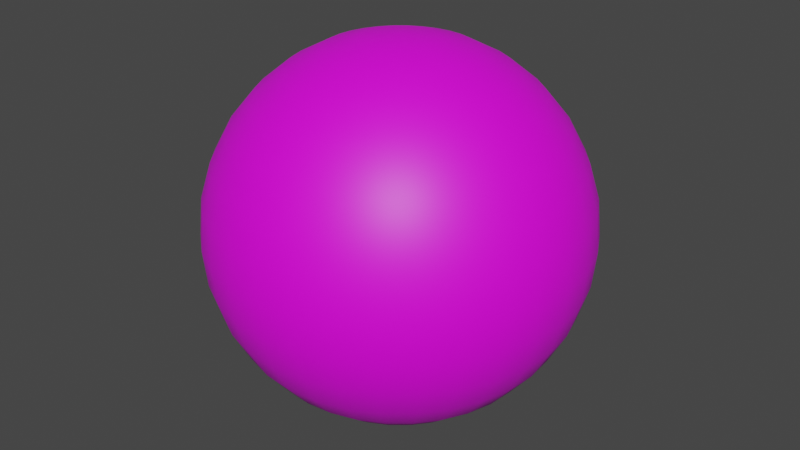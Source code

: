 # Source: untitled.blend  (saved by Blender 3.3.6; exported with 4.5.12 LTS)
import bpy
from mathutils import Matrix  # noqa: F401  (used for matrix-valued properties, if any)

bpy.ops.wm.read_factory_settings(use_empty=True)
scene = bpy.context.scene
scene.name = 'Scene'

# ---- collections
col_collection = bpy.data.collections.new('Collection'); scene.collection.children.link(col_collection)

# ---- images (referenced by path relative to the original .blend; pixels are not part of the script)
import os
ASSET_DIR = os.environ.get("B2B_ASSET_DIR", "")  # directory of the original .blend (textures are referenced by path, not embedded)
HERE = os.path.dirname(os.path.abspath(__file__))  # packed textures are extracted next to this script under _unpacked/

def load_image(name, relpath, width, height, colorspace="sRGB"):
    """Load a texture the original file referenced (path relative to the .blend, or extracted next to this script)."""
    p = next((c for c in (os.path.join(HERE, relpath), os.path.join(ASSET_DIR, relpath)) if relpath and os.path.exists(c)), "")
    if p:
        img = bpy.data.images.load(p, check_existing=True)
        img.name = name
    else:  # same state as the original file: an image datablock whose file is absent (Cycles renders it pink)
        img = bpy.data.images.new(name, width, height)
        img.source = "FILE"
        img.filepath = "//" + (relpath or name)
    img.colorspace_settings.name = colorspace
    return img
img_abstract_background_black_and_white_chessboard_pattern_optical = load_image('abstract-background-black-and-white-chessboard-pattern-optical-', 'abstract-background-black-and-white-chessboard-pattern-optical-illusion-texture-for-your-design-free-vector.jpg', 1024, 1024, 'sRGB')

# ---- materials (node trees are filled in below, after node groups)
mat_material_001 = bpy.data.materials.new('Material.001')
mat_material_001.use_transparent_shadow = False

# ---- material node trees
mat_material_001.use_nodes = True; mat_material_001.node_tree.nodes.clear()
_N = mat_material_001.node_tree.nodes; _L = mat_material_001.node_tree.links
n0 = _N.new('ShaderNodeBsdfPrincipled'); n0.name = 'Principled BSDF'; n0.location = (10, 300)
n0.distribution = 'GGX'
n0.subsurface_method = 'RANDOM_WALK_SKIN'
n0.inputs[3].default_value = 1.45
n0.inputs[27].default_value = (0.0, 0.0, 0.0, 1.0)
n0.inputs[28].default_value = 1.0
n1 = _N.new('ShaderNodeOutputMaterial'); n1.name = 'Material Output'; n1.location = (300, 300)
n2 = _N.new('ShaderNodeTexImage'); n2.name = 'Image Texture'; n2.location = (-280, 280)
n2.image = img_abstract_background_black_and_white_chessboard_pattern_optical
_L.new(n0.outputs[0], n1.inputs[0])
_L.new(n2.outputs[0], n0.inputs[0])
n1.is_active_output = True

# ---- world
world_world = bpy.data.worlds.new('World'); scene.world = world_world
world_world.use_nodes = True; world_world.node_tree.nodes.clear()
_N = world_world.node_tree.nodes; _L = world_world.node_tree.links
n0 = _N.new('ShaderNodeOutputWorld'); n0.name = 'World Output'; n0.location = (300, 300)
n1 = _N.new('ShaderNodeBackground'); n1.name = 'Background'; n1.location = (10, 300)
n1.inputs[0].default_value = (0.05088, 0.05088, 0.05088, 1.0)
_L.new(n1.outputs[0], n0.inputs[0])
n0.is_active_output = True
world_world.color = (0.05088, 0.05088, 0.05088)
world_world.use_sun_shadow = False
world_world.sun_shadow_jitter_overblur = 0.0

# ---- meshes
me_sphere = bpy.data.meshes.new('Sphere')
me_sphere.from_pydata([(0.0, 0.5556, 0.8315), (0.0, 0.8315, 0.5556), (0.0, 0.9808, 0.1951), (0.0, 1.0, 0.0), (0.0, 0.9808, -0.1951), (0.0, 0.8315, -0.5556), (0.03806, 0.1913, 0.9808), (0.07466, 0.3753, 0.9239), (0.1084, 0.5449, 0.8315), (0.1379, 0.6935, 0.7071), (0.1622, 0.8155, 0.5556), (0.1802, 0.9061, 0.3827), (0.1913, 0.9619, 0.1951), (0.1951, 0.9808, 0.0), (0.1913, 0.9619, -0.1951), (0.1802, 0.9061, -0.3827), (0.1622, 0.8155, -0.5556), (0.1379, 0.6935, -0.7071), (0.1084, 0.5449, -0.8315), (0.07466, 0.3753, -0.9239), (0.03806, 0.1913, -0.9808), (0.07466, 0.1802, 0.9808), (0.1464, 0.3536, 0.9239), (0.2126, 0.5133, 0.8315), (0.2706, 0.6533, 0.7071), (0.3182, 0.7682, 0.5556), (0.3536, 0.8536, 0.3827), (0.3753, 0.9061, 0.1951), (0.3827, 0.9239, 0.0), (0.3753, 0.9061, -0.1951), (0.3536, 0.8536, -0.3827), (0.3182, 0.7682, -0.5556), (0.2706, 0.6533, -0.7071), (0.2126, 0.5133, -0.8315), (0.1464, 0.3536, -0.9239), (0.07466, 0.1802, -0.9808), (0.1084, 0.1622, 0.9808), (0.2126, 0.3182, 0.9239), (0.3087, 0.4619, 0.8315), (0.3928, 0.5879, 0.7071), (0.4619, 0.6913, 0.5556), (0.5133, 0.7682, 0.3827), (0.5449, 0.8155, 0.1951), (0.5556, 0.8315, 0.0), (0.5449, 0.8155, -0.1951), (0.5133, 0.7682, -0.3827), (0.4619, 0.6913, -0.5556), (0.3928, 0.5879, -0.7071), (0.3087, 0.4619, -0.8315), (0.2126, 0.3182, -0.9239), (0.1084, 0.1622, -0.9808), (0.1379, 0.1379, 0.9808), (0.2706, 0.2706, 0.9239), (0.3928, 0.3928, 0.8315), (0.5, 0.5, 0.7071), (0.5879, 0.5879, 0.5556), (0.6533, 0.6533, 0.3827), (0.6935, 0.6935, 0.1951), (0.7071, 0.7071, 0.0), (0.6935, 0.6935, -0.1951), (0.6533, 0.6533, -0.3827), (0.5879, 0.5879, -0.5556), (0.5, 0.5, -0.7071), (0.3928, 0.3928, -0.8315), (0.2706, 0.2706, -0.9239), (0.1379, 0.1379, -0.9808), (0.1622, 0.1084, 0.9808), (0.3182, 0.2126, 0.9239), (0.4619, 0.3087, 0.8315), (0.5879, 0.3928, 0.7071), (0.6913, 0.4619, 0.5556), (0.7682, 0.5133, 0.3827), (0.8155, 0.5449, 0.1951), (0.8315, 0.5556, 0.0), (0.8155, 0.5449, -0.1951), (0.7682, 0.5133, -0.3827), (0.6913, 0.4619, -0.5556), (0.5879, 0.3928, -0.7071), (0.4619, 0.3087, -0.8315), (0.3182, 0.2126, -0.9239), (0.1622, 0.1084, -0.9808), (0.0, 0.0, 1.0), (0.1802, 0.07466, 0.9808), (0.3536, 0.1464, 0.9239), (0.5133, 0.2126, 0.8315), (0.6533, 0.2706, 0.7071), (0.7682, 0.3182, 0.5556), (0.8536, 0.3536, 0.3827), (0.9061, 0.3753, 0.1951), (0.9239, 0.3827, 0.0), (0.9061, 0.3753, -0.1951), (0.8536, 0.3536, -0.3827), (0.7682, 0.3182, -0.5556), (0.6533, 0.2706, -0.7071), (0.5133, 0.2126, -0.8315), (0.3536, 0.1464, -0.9239), (0.1802, 0.07466, -0.9808), (0.1913, 0.03806, 0.9808), (0.3753, 0.07466, 0.9239), (0.5449, 0.1084, 0.8315), (0.6935, 0.1379, 0.7071), (0.8155, 0.1622, 0.5556), (0.9061, 0.1802, 0.3827), (0.9619, 0.1913, 0.1951), (0.9808, 0.1951, 0.0), (0.9619, 0.1913, -0.1951), (0.9061, 0.1802, -0.3827), (0.8155, 0.1622, -0.5556), (0.6935, 0.1379, -0.7071), (0.5449, 0.1084, -0.8315), (0.3753, 0.07466, -0.9239), (0.1913, 0.03806, -0.9808), (0.1951, -1.118e-08, 0.9808), (0.3827, -2.235e-08, 0.9239), (0.5556, -5.215e-08, 0.8315), (0.7071, 1.49e-08, 0.7071), (0.8315, -8.941e-08, 0.5556), (0.9239, 4.47e-08, 0.3827), (0.9808, -8.941e-08, 0.1951), (1.0, -1.639e-07, 0.0), (0.9808, -8.941e-08, -0.1951), (0.9239, 4.47e-08, -0.3827), (0.8315, -8.941e-08, -0.5556), (0.7071, 1.49e-08, -0.7071), (0.5556, -5.215e-08, -0.8315), (0.3827, -2.235e-08, -0.9239), (0.1951, -1.118e-08, -0.9808), (0.1913, -0.03806, 0.9808), (0.3753, -0.07466, 0.9239), (0.5449, -0.1084, 0.8315), (0.6935, -0.1379, 0.7071), (0.8155, -0.1622, 0.5556), (0.9061, -0.1802, 0.3827), (0.9619, -0.1913, 0.1951), (0.9808, -0.1951, 0.0), (0.9619, -0.1913, -0.1951), (0.9061, -0.1802, -0.3827), (0.8155, -0.1622, -0.5556), (0.6935, -0.1379, -0.7071), (0.5449, -0.1084, -0.8315), (0.3753, -0.07466, -0.9239), (0.1913, -0.03806, -0.9808), (0.1802, -0.07466, 0.9808), (0.3536, -0.1464, 0.9239), (0.5133, -0.2126, 0.8315), (0.6533, -0.2706, 0.7071), (0.7682, -0.3182, 0.5556), (0.8536, -0.3536, 0.3827), (0.9061, -0.3753, 0.1951), (0.9239, -0.3827, 0.0), (0.9061, -0.3753, -0.1951), (0.8536, -0.3536, -0.3827), (0.7682, -0.3182, -0.5556), (0.6533, -0.2706, -0.7071), (0.5133, -0.2126, -0.8315), (0.3536, -0.1464, -0.9239), (0.1802, -0.07466, -0.9808), (0.1622, -0.1084, 0.9808), (0.3182, -0.2126, 0.9239), (0.4619, -0.3087, 0.8315), (0.5879, -0.3928, 0.7071), (0.6913, -0.4619, 0.5556), (0.7682, -0.5133, 0.3827), (0.8155, -0.5449, 0.1951), (0.8315, -0.5556, 0.0), (0.8155, -0.5449, -0.1951), (0.7682, -0.5133, -0.3827), (0.6913, -0.4619, -0.5556), (0.5879, -0.3928, -0.7071), (0.4619, -0.3087, -0.8315), (0.3182, -0.2126, -0.9239), (0.1622, -0.1084, -0.9808), (0.1379, -0.1379, 0.9808), (0.2706, -0.2706, 0.9239), (0.3928, -0.3928, 0.8315), (0.5, -0.5, 0.7071), (0.5879, -0.5879, 0.5556), (0.6533, -0.6533, 0.3827), (0.6935, -0.6935, 0.1951), (0.7071, -0.7071, 0.0), (0.6935, -0.6935, -0.1951), (0.6533, -0.6533, -0.3827), (0.5879, -0.5879, -0.5556), (0.5, -0.5, -0.7071), (0.3928, -0.3928, -0.8315), (0.2706, -0.2706, -0.9239), (0.1379, -0.1379, -0.9808), (0.1084, -0.1622, 0.9808), (0.2126, -0.3182, 0.9239), (0.3087, -0.4619, 0.8315), (0.3928, -0.5879, 0.7071), (0.4619, -0.6913, 0.5556), (0.5133, -0.7682, 0.3827), (0.5449, -0.8155, 0.1951), (0.5556, -0.8315, 0.0), (0.5449, -0.8155, -0.1951), (0.5133, -0.7682, -0.3827), (0.4619, -0.6913, -0.5556), (0.3928, -0.5879, -0.7071), (0.3087, -0.4619, -0.8315), (0.2126, -0.3182, -0.9239), (0.1084, -0.1622, -0.9808), (0.07466, -0.1802, 0.9808), (0.1464, -0.3536, 0.9239), (0.2126, -0.5133, 0.8315), (0.2706, -0.6533, 0.7071), (0.3182, -0.7682, 0.5556), (0.3536, -0.8536, 0.3827), (0.3753, -0.9061, 0.1951), (0.3827, -0.9239, 0.0), (0.3753, -0.9061, -0.1951), (0.3536, -0.8536, -0.3827), (0.3182, -0.7682, -0.5556), (0.2706, -0.6533, -0.7071), (0.2126, -0.5133, -0.8315), (0.1464, -0.3536, -0.9239), (0.07466, -0.1802, -0.9808), (0.03806, -0.1913, 0.9808), (0.07466, -0.3753, 0.9239), (0.1084, -0.5449, 0.8315), (0.1379, -0.6935, 0.7071), (0.1622, -0.8155, 0.5556), (0.1802, -0.9061, 0.3827), (0.1913, -0.9619, 0.1951), (0.1951, -0.9808, 0.0), (0.1913, -0.9619, -0.1951), (0.1802, -0.9061, -0.3827), (0.1622, -0.8155, -0.5556), (0.1379, -0.6935, -0.7071), (0.1084, -0.5449, -0.8315), (0.07466, -0.3753, -0.9239), (0.03806, -0.1913, -0.9808), (-7.451e-09, -0.1951, 0.9808), (-5.215e-08, -0.3827, 0.9239), (-9.686e-08, -0.5556, 0.8315), (-1.49e-08, -0.7071, 0.7071), (-1.043e-07, -0.8315, 0.5556), (2.98e-08, -0.9239, 0.3827), (-1.341e-07, -0.9808, 0.1951), (-3.278e-07, -1.0, 0.0), (-1.341e-07, -0.9808, -0.1951), (2.98e-08, -0.9239, -0.3827), (-1.043e-07, -0.8315, -0.5556), (-1.49e-08, -0.7071, -0.7071), (-9.686e-08, -0.5556, -0.8315), (-5.215e-08, -0.3827, -0.9239), (-7.451e-09, -0.1951, -0.9808), (-0.03806, -0.1913, 0.9808), (-0.07466, -0.3753, 0.9239), (-0.1084, -0.5449, 0.8315), (-0.1379, -0.6935, 0.7071), (-0.1622, -0.8155, 0.5556), (-0.1802, -0.9061, 0.3827), (-0.1913, -0.9619, 0.1951), (-0.1951, -0.9808, 0.0), (-0.1913, -0.9619, -0.1951), (-0.1802, -0.9061, -0.3827), (-0.1622, -0.8155, -0.5556), (-0.1379, -0.6935, -0.7071), (-0.1084, -0.5449, -0.8315), (-0.07466, -0.3753, -0.9239), (-0.03806, -0.1913, -0.9808), (-0.07466, -0.1802, 0.9808), (-0.1464, -0.3536, 0.9239), (-0.2126, -0.5133, 0.8315), (-0.2706, -0.6533, 0.7071), (-0.3182, -0.7682, 0.5556), (-0.3536, -0.8536, 0.3827), (-0.3753, -0.9061, 0.1951), (-0.3827, -0.9239, 0.0), (-0.3753, -0.9061, -0.1951), (-0.3536, -0.8536, -0.3827), (-0.3182, -0.7682, -0.5556), (-0.2706, -0.6533, -0.7071), (-0.2126, -0.5133, -0.8315), (-0.1464, -0.3536, -0.9239), (-0.07466, -0.1802, -0.9808), (-0.1084, -0.1622, 0.9808), (-0.2126, -0.3182, 0.9239), (-0.3087, -0.4619, 0.8315), (-0.3928, -0.5879, 0.7071), (-0.4619, -0.6913, 0.5556), (-0.5133, -0.7682, 0.3827), (-0.5449, -0.8155, 0.1951), (-0.5556, -0.8315, 0.0), (-0.5449, -0.8155, -0.1951), (-0.5133, -0.7682, -0.3827), (-0.4619, -0.6913, -0.5556), (-0.3928, -0.5879, -0.7071), (-0.3087, -0.4619, -0.8315), (-0.2126, -0.3182, -0.9239), (-0.1084, -0.1622, -0.9808), (-0.1379, -0.1379, 0.9808), (-0.2706, -0.2706, 0.9239), (-0.3928, -0.3928, 0.8315), (-0.5, -0.5, 0.7071), (-0.5879, -0.5879, 0.5556), (-0.6533, -0.6533, 0.3827), (-0.6935, -0.6935, 0.1951), (-0.7071, -0.7071, 0.0), (-0.6935, -0.6935, -0.1951), (-0.6533, -0.6533, -0.3827), (-0.5879, -0.5879, -0.5556), (-0.5, -0.5, -0.7071), (-0.3928, -0.3928, -0.8315), (-0.2706, -0.2706, -0.9239), (-0.1379, -0.1379, -0.9808), (0.0, 0.0, -1.0), (-0.1622, -0.1084, 0.9808), (-0.3182, -0.2126, 0.9239), (-0.4619, -0.3087, 0.8315), (-0.5879, -0.3928, 0.7071), (-0.6913, -0.4619, 0.5556), (-0.7682, -0.5133, 0.3827), (-0.8155, -0.5449, 0.1951), (-0.8315, -0.5556, 0.0), (-0.8155, -0.5449, -0.1951), (-0.7682, -0.5133, -0.3827), (-0.6913, -0.4619, -0.5556), (-0.5879, -0.3928, -0.7071), (-0.4619, -0.3087, -0.8315), (-0.3182, -0.2126, -0.9239), (-0.1622, -0.1084, -0.9808), (-0.1802, -0.07466, 0.9808), (-0.3536, -0.1464, 0.9239), (-0.5133, -0.2126, 0.8315), (-0.6533, -0.2706, 0.7071), (-0.7682, -0.3182, 0.5556), (-0.8536, -0.3536, 0.3827), (-0.9061, -0.3753, 0.1951), (-0.9239, -0.3827, 0.0), (-0.9061, -0.3753, -0.1951), (-0.8536, -0.3536, -0.3827), (-0.7682, -0.3182, -0.5556), (-0.6533, -0.2706, -0.7071), (-0.5133, -0.2126, -0.8315), (-0.3536, -0.1464, -0.9239), (-0.1802, -0.07466, -0.9808), (-0.1913, -0.03806, 0.9808), (-0.3753, -0.07466, 0.9239), (-0.5449, -0.1084, 0.8315), (-0.6935, -0.1379, 0.7071), (-0.8155, -0.1622, 0.5556), (-0.9061, -0.1802, 0.3827), (-0.9619, -0.1913, 0.1951), (-0.9808, -0.1951, 0.0), (-0.9619, -0.1913, -0.1951), (-0.9061, -0.1802, -0.3827), (-0.8155, -0.1622, -0.5556), (-0.6935, -0.1379, -0.7071), (-0.5449, -0.1084, -0.8315), (-0.3753, -0.07466, -0.9239), (-0.1913, -0.03806, -0.9808), (-0.1951, 1.863e-08, 0.9808), (-0.3827, 5.215e-08, 0.9239), (-0.5556, 1.49e-07, 0.8315), (-0.7071, 2.98e-08, 0.7071), (-0.8315, 1.639e-07, 0.5556), (-0.9239, 1.49e-08, 0.3827), (-0.9808, 2.682e-07, 0.1951), (-1.0, 4.47e-07, 0.0), (-0.9808, 2.682e-07, -0.1951), (-0.9239, 1.49e-08, -0.3827), (-0.8315, 1.639e-07, -0.5556), (-0.7071, 2.98e-08, -0.7071), (-0.5556, 1.49e-07, -0.8315), (-0.3827, 5.215e-08, -0.9239), (-0.1951, 1.863e-08, -0.9808), (-0.1913, 0.03806, 0.9808), (-0.3753, 0.07466, 0.9239), (-0.5449, 0.1084, 0.8315), (-0.6935, 0.1379, 0.7071), (-0.8155, 0.1622, 0.5556), (-0.9061, 0.1802, 0.3827), (-0.9619, 0.1913, 0.1951), (-0.9808, 0.1951, 0.0), (-0.9619, 0.1913, -0.1951), (-0.9061, 0.1802, -0.3827), (-0.8155, 0.1622, -0.5556), (-0.6935, 0.1379, -0.7071), (-0.5449, 0.1084, -0.8315), (-0.3753, 0.07466, -0.9239), (-0.1913, 0.03806, -0.9808), (-0.1802, 0.07466, 0.9808), (-0.3536, 0.1464, 0.9239), (-0.5133, 0.2126, 0.8315), (-0.6533, 0.2706, 0.7071), (-0.7682, 0.3182, 0.5556), (-0.8536, 0.3536, 0.3827), (-0.9061, 0.3753, 0.1951), (-0.9239, 0.3827, 0.0), (-0.9061, 0.3753, -0.1951), (-0.8536, 0.3536, -0.3827), (-0.7682, 0.3182, -0.5556), (-0.6533, 0.2706, -0.7071), (-0.5133, 0.2126, -0.8315), (-0.3536, 0.1464, -0.9239), (-0.1802, 0.07466, -0.9808), (-0.1622, 0.1084, 0.9808), (-0.3182, 0.2126, 0.9239), (-0.4619, 0.3087, 0.8315), (-0.5879, 0.3928, 0.7071), (-0.6913, 0.4619, 0.5556), (-0.7682, 0.5133, 0.3827), (-0.8155, 0.5449, 0.1951), (-0.8315, 0.5556, 0.0), (-0.8155, 0.5449, -0.1951), (-0.7682, 0.5133, -0.3827), (-0.6913, 0.4619, -0.5556), (-0.5879, 0.3928, -0.7071), (-0.4619, 0.3087, -0.8315), (-0.3182, 0.2126, -0.9239), (-0.1622, 0.1084, -0.9808), (-0.1379, 0.1379, 0.9808), (-0.2706, 0.2706, 0.9239), (-0.3928, 0.3928, 0.8315), (-0.5, 0.5, 0.7071), (-0.5879, 0.5879, 0.5556), (-0.6533, 0.6533, 0.3827), (-0.6935, 0.6935, 0.1951), (-0.7071, 0.7071, 0.0), (-0.6935, 0.6935, -0.1951), (-0.6533, 0.6533, -0.3827), (-0.5879, 0.5879, -0.5556), (-0.5, 0.5, -0.7071), (-0.3928, 0.3928, -0.8315), (-0.2706, 0.2706, -0.9239), (-0.1379, 0.1379, -0.9808), (-0.1084, 0.1622, 0.9808), (-0.2126, 0.3182, 0.9239), (-0.3087, 0.4619, 0.8315), (-0.3928, 0.5879, 0.7071), (-0.4619, 0.6913, 0.5556), (-0.5133, 0.7682, 0.3827), (-0.5449, 0.8155, 0.1951), (-0.5556, 0.8315, 0.0), (-0.5449, 0.8155, -0.1951), (-0.5133, 0.7682, -0.3827), (-0.4619, 0.6913, -0.5556), (-0.3928, 0.5879, -0.7071), (-0.3087, 0.4619, -0.8315), (-0.2126, 0.3182, -0.9239), (-0.1084, 0.1622, -0.9808), (-0.07466, 0.1802, 0.9808), (-0.1464, 0.3536, 0.9239), (-0.2126, 0.5133, 0.8315), (-0.2706, 0.6533, 0.7071), (-0.3182, 0.7682, 0.5556), (-0.3536, 0.8536, 0.3827), (-0.3753, 0.9061, 0.1951), (-0.3827, 0.9239, 0.0), (-0.3753, 0.9061, -0.1951), (-0.3536, 0.8536, -0.3827), (-0.3182, 0.7682, -0.5556), (-0.2706, 0.6533, -0.7071), (-0.2126, 0.5133, -0.8315), (-0.1464, 0.3536, -0.9239), (-0.07466, 0.1802, -0.9808), (-0.03806, 0.1913, 0.9808), (-0.07466, 0.3753, 0.9239), (-0.1084, 0.5449, 0.8315), (-0.1379, 0.6935, 0.7071), (-0.1622, 0.8155, 0.5556), (-0.1802, 0.9061, 0.3827), (-0.1913, 0.9619, 0.1951), (-0.1951, 0.9808, 0.0), (-0.1913, 0.9619, -0.1951), (-0.1802, 0.9061, -0.3827), (-0.1622, 0.8155, -0.5556), (-0.1379, 0.6935, -0.7071), (-0.1084, 0.5449, -0.8315), (-0.07466, 0.3753, -0.9239), (-0.03806, 0.1913, -0.9808), (1.49e-08, 0.1951, 0.9808), (6.706e-08, 0.3827, 0.9239), (8.941e-08, 0.7071, 0.7071), (5.96e-08, 0.9239, 0.3827), (5.96e-08, 0.9239, -0.3827), (8.941e-08, 0.7071, -0.7071), (2.161e-07, 0.5556, -0.8315), (6.706e-08, 0.3827, -0.9239), (1.49e-08, 0.1951, -0.9808)], [], [(2, 476, 11, 12), (481, 480, 19, 20), (3, 2, 12, 13), (473, 81, 6), (307, 481, 20), (4, 3, 13, 14), (474, 473, 6, 7), (477, 4, 14, 15), (0, 474, 7, 8), (5, 477, 15, 16), (475, 0, 8, 9), (478, 5, 16, 17), (1, 475, 9, 10), (479, 478, 17, 18), (476, 1, 10, 11), (480, 479, 18, 19), (11, 10, 25, 26), (19, 18, 33, 34), (12, 11, 26, 27), (20, 19, 34, 35), (13, 12, 27, 28), (6, 81, 21), (307, 20, 35), (14, 13, 28, 29), (7, 6, 21, 22), (15, 14, 29, 30), (8, 7, 22, 23), (16, 15, 30, 31), (9, 8, 23, 24), (17, 16, 31, 32), (10, 9, 24, 25), (18, 17, 32, 33), (30, 29, 44, 45), (23, 22, 37, 38), (31, 30, 45, 46), (24, 23, 38, 39), (32, 31, 46, 47), (25, 24, 39, 40), (33, 32, 47, 48), (26, 25, 40, 41), (34, 33, 48, 49), (27, 26, 41, 42), (35, 34, 49, 50), (28, 27, 42, 43), (21, 81, 36), (307, 35, 50), (29, 28, 43, 44), (22, 21, 36, 37), (49, 48, 63, 64), (42, 41, 56, 57), (50, 49, 64, 65), (43, 42, 57, 58), (36, 81, 51), (307, 50, 65), (44, 43, 58, 59), (37, 36, 51, 52), (45, 44, 59, 60), (38, 37, 52, 53), (46, 45, 60, 61), (39, 38, 53, 54), (47, 46, 61, 62), (40, 39, 54, 55), (48, 47, 62, 63), (41, 40, 55, 56), (53, 52, 67, 68), (61, 60, 75, 76), (54, 53, 68, 69), (62, 61, 76, 77), (55, 54, 69, 70), (63, 62, 77, 78), (56, 55, 70, 71), (64, 63, 78, 79), (57, 56, 71, 72), (65, 64, 79, 80), (58, 57, 72, 73), (51, 81, 66), (307, 65, 80), (59, 58, 73, 74), (52, 51, 66, 67), (60, 59, 74, 75), (72, 71, 87, 88), (80, 79, 95, 96), (73, 72, 88, 89), (66, 81, 82), (307, 80, 96), (74, 73, 89, 90), (67, 66, 82, 83), (75, 74, 90, 91), (68, 67, 83, 84), (76, 75, 91, 92), (69, 68, 84, 85), (77, 76, 92, 93), (70, 69, 85, 86), (78, 77, 93, 94), (71, 70, 86, 87), (79, 78, 94, 95), (92, 91, 106, 107), (85, 84, 99, 100), (93, 92, 107, 108), (86, 85, 100, 101), (94, 93, 108, 109), (87, 86, 101, 102), (95, 94, 109, 110), (88, 87, 102, 103), (96, 95, 110, 111), (89, 88, 103, 104), (82, 81, 97), (307, 96, 111), (90, 89, 104, 105), (83, 82, 97, 98), (91, 90, 105, 106), (84, 83, 98, 99), (111, 110, 125, 126), (104, 103, 118, 119), (97, 81, 112), (307, 111, 126), (105, 104, 119, 120), (98, 97, 112, 113), (106, 105, 120, 121), (99, 98, 113, 114), (107, 106, 121, 122), (100, 99, 114, 115), (108, 107, 122, 123), (101, 100, 115, 116), (109, 108, 123, 124), (102, 101, 116, 117), (110, 109, 124, 125), (103, 102, 117, 118), (123, 122, 137, 138), (116, 115, 130, 131), (124, 123, 138, 139), (117, 116, 131, 132), (125, 124, 139, 140), (118, 117, 132, 133), (126, 125, 140, 141), (119, 118, 133, 134), (112, 81, 127), (307, 126, 141), (120, 119, 134, 135), (113, 112, 127, 128), (121, 120, 135, 136), (114, 113, 128, 129), (122, 121, 136, 137), (115, 114, 129, 130), (127, 81, 142), (307, 141, 156), (135, 134, 149, 150), (128, 127, 142, 143), (136, 135, 150, 151), (129, 128, 143, 144), (137, 136, 151, 152), (130, 129, 144, 145), (138, 137, 152, 153), (131, 130, 145, 146), (139, 138, 153, 154), (132, 131, 146, 147), (140, 139, 154, 155), (133, 132, 147, 148), (141, 140, 155, 156), (134, 133, 148, 149), (146, 145, 160, 161), (154, 153, 168, 169), (147, 146, 161, 162), (155, 154, 169, 170), (148, 147, 162, 163), (156, 155, 170, 171), (149, 148, 163, 164), (142, 81, 157), (307, 156, 171), (150, 149, 164, 165), (143, 142, 157, 158), (151, 150, 165, 166), (144, 143, 158, 159), (152, 151, 166, 167), (145, 144, 159, 160), (153, 152, 167, 168), (165, 164, 179, 180), (158, 157, 172, 173), (166, 165, 180, 181), (159, 158, 173, 174), (167, 166, 181, 182), (160, 159, 174, 175), (168, 167, 182, 183), (161, 160, 175, 176), (169, 168, 183, 184), (162, 161, 176, 177), (170, 169, 184, 185), (163, 162, 177, 178), (171, 170, 185, 186), (164, 163, 178, 179), (157, 81, 172), (307, 171, 186), (184, 183, 198, 199), (177, 176, 191, 192), (185, 184, 199, 200), (178, 177, 192, 193), (186, 185, 200, 201), (179, 178, 193, 194), (172, 81, 187), (307, 186, 201), (180, 179, 194, 195), (173, 172, 187, 188), (181, 180, 195, 196), (174, 173, 188, 189), (182, 181, 196, 197), (175, 174, 189, 190), (183, 182, 197, 198), (176, 175, 190, 191), (188, 187, 202, 203), (196, 195, 210, 211), (189, 188, 203, 204), (197, 196, 211, 212), (190, 189, 204, 205), (198, 197, 212, 213), (191, 190, 205, 206), (199, 198, 213, 214), (192, 191, 206, 207), (200, 199, 214, 215), (193, 192, 207, 208), (201, 200, 215, 216), (194, 193, 208, 209), (187, 81, 202), (307, 201, 216), (195, 194, 209, 210), (207, 206, 221, 222), (215, 214, 229, 230), (208, 207, 222, 223), (216, 215, 230, 231), (209, 208, 223, 224), (202, 81, 217), (307, 216, 231), (210, 209, 224, 225), (203, 202, 217, 218), (211, 210, 225, 226), (204, 203, 218, 219), (212, 211, 226, 227), (205, 204, 219, 220), (213, 212, 227, 228), (206, 205, 220, 221), (214, 213, 228, 229), (226, 225, 240, 241), (219, 218, 233, 234), (227, 226, 241, 242), (220, 219, 234, 235), (228, 227, 242, 243), (221, 220, 235, 236), (229, 228, 243, 244), (222, 221, 236, 237), (230, 229, 244, 245), (223, 222, 237, 238), (231, 230, 245, 246), (224, 223, 238, 239), (217, 81, 232), (307, 231, 246), (225, 224, 239, 240), (218, 217, 232, 233), (245, 244, 259, 260), (238, 237, 252, 253), (246, 245, 260, 261), (239, 238, 253, 254), (232, 81, 247), (307, 246, 261), (240, 239, 254, 255), (233, 232, 247, 248), (241, 240, 255, 256), (234, 233, 248, 249), (242, 241, 256, 257), (235, 234, 249, 250), (243, 242, 257, 258), (236, 235, 250, 251), (244, 243, 258, 259), (237, 236, 251, 252), (257, 256, 271, 272), (250, 249, 264, 265), (258, 257, 272, 273), (251, 250, 265, 266), (259, 258, 273, 274), (252, 251, 266, 267), (260, 259, 274, 275), (253, 252, 267, 268), (261, 260, 275, 276), (254, 253, 268, 269), (247, 81, 262), (307, 261, 276), (255, 254, 269, 270), (248, 247, 262, 263), (256, 255, 270, 271), (249, 248, 263, 264), (276, 275, 290, 291), (269, 268, 283, 284), (262, 81, 277), (307, 276, 291), (270, 269, 284, 285), (263, 262, 277, 278), (271, 270, 285, 286), (264, 263, 278, 279), (272, 271, 286, 287), (265, 264, 279, 280), (273, 272, 287, 288), (266, 265, 280, 281), (274, 273, 288, 289), (267, 266, 281, 282), (275, 274, 289, 290), (268, 267, 282, 283), (280, 279, 294, 295), (288, 287, 302, 303), (281, 280, 295, 296), (289, 288, 303, 304), (282, 281, 296, 297), (290, 289, 304, 305), (283, 282, 297, 298), (291, 290, 305, 306), (284, 283, 298, 299), (277, 81, 292), (307, 291, 306), (285, 284, 299, 300), (278, 277, 292, 293), (286, 285, 300, 301), (279, 278, 293, 294), (287, 286, 301, 302), (299, 298, 314, 315), (292, 81, 308), (307, 306, 322), (300, 299, 315, 316), (293, 292, 308, 309), (301, 300, 316, 317), (294, 293, 309, 310), (302, 301, 317, 318), (295, 294, 310, 311), (303, 302, 318, 319), (296, 295, 311, 312), (304, 303, 319, 320), (297, 296, 312, 313), (305, 304, 320, 321), (298, 297, 313, 314), (306, 305, 321, 322), (319, 318, 333, 334), (312, 311, 326, 327), (320, 319, 334, 335), (313, 312, 327, 328), (321, 320, 335, 336), (314, 313, 328, 329), (322, 321, 336, 337), (315, 314, 329, 330), (308, 81, 323), (307, 322, 337), (316, 315, 330, 331), (309, 308, 323, 324), (317, 316, 331, 332), (310, 309, 324, 325), (318, 317, 332, 333), (311, 310, 325, 326), (323, 81, 338), (307, 337, 352), (331, 330, 345, 346), (324, 323, 338, 339), (332, 331, 346, 347), (325, 324, 339, 340), (333, 332, 347, 348), (326, 325, 340, 341), (334, 333, 348, 349), (327, 326, 341, 342), (335, 334, 349, 350), (328, 327, 342, 343), (336, 335, 350, 351), (329, 328, 343, 344), (337, 336, 351, 352), (330, 329, 344, 345), (342, 341, 356, 357), (350, 349, 364, 365), (343, 342, 357, 358), (351, 350, 365, 366), (344, 343, 358, 359), (352, 351, 366, 367), (345, 344, 359, 360), (338, 81, 353), (307, 352, 367), (346, 345, 360, 361), (339, 338, 353, 354), (347, 346, 361, 362), (340, 339, 354, 355), (348, 347, 362, 363), (341, 340, 355, 356), (349, 348, 363, 364), (361, 360, 375, 376), (354, 353, 368, 369), (362, 361, 376, 377), (355, 354, 369, 370), (363, 362, 377, 378), (356, 355, 370, 371), (364, 363, 378, 379), (357, 356, 371, 372), (365, 364, 379, 380), (358, 357, 372, 373), (366, 365, 380, 381), (359, 358, 373, 374), (367, 366, 381, 382), (360, 359, 374, 375), (353, 81, 368), (307, 367, 382), (380, 379, 394, 395), (373, 372, 387, 388), (381, 380, 395, 396), (374, 373, 388, 389), (382, 381, 396, 397), (375, 374, 389, 390), (368, 81, 383), (307, 382, 397), (376, 375, 390, 391), (369, 368, 383, 384), (377, 376, 391, 392), (370, 369, 384, 385), (378, 377, 392, 393), (371, 370, 385, 386), (379, 378, 393, 394), (372, 371, 386, 387), (392, 391, 406, 407), (385, 384, 399, 400), (393, 392, 407, 408), (386, 385, 400, 401), (394, 393, 408, 409), (387, 386, 401, 402), (395, 394, 409, 410), (388, 387, 402, 403), (396, 395, 410, 411), (389, 388, 403, 404), (397, 396, 411, 412), (390, 389, 404, 405), (383, 81, 398), (307, 397, 412), (391, 390, 405, 406), (384, 383, 398, 399), (411, 410, 425, 426), (404, 403, 418, 419), (412, 411, 426, 427), (405, 404, 419, 420), (398, 81, 413), (307, 412, 427), (406, 405, 420, 421), (399, 398, 413, 414), (407, 406, 421, 422), (400, 399, 414, 415), (408, 407, 422, 423), (401, 400, 415, 416), (409, 408, 423, 424), (402, 401, 416, 417), (410, 409, 424, 425), (403, 402, 417, 418), (415, 414, 429, 430), (423, 422, 437, 438), (416, 415, 430, 431), (424, 423, 438, 439), (417, 416, 431, 432), (425, 424, 439, 440), (418, 417, 432, 433), (426, 425, 440, 441), (419, 418, 433, 434), (427, 426, 441, 442), (420, 419, 434, 435), (413, 81, 428), (307, 427, 442), (421, 420, 435, 436), (414, 413, 428, 429), (422, 421, 436, 437), (434, 433, 448, 449), (442, 441, 456, 457), (435, 434, 449, 450), (428, 81, 443), (307, 442, 457), (436, 435, 450, 451), (429, 428, 443, 444), (437, 436, 451, 452), (430, 429, 444, 445), (438, 437, 452, 453), (431, 430, 445, 446), (439, 438, 453, 454), (432, 431, 446, 447), (440, 439, 454, 455), (433, 432, 447, 448), (441, 440, 455, 456), (453, 452, 467, 468), (446, 445, 460, 461), (454, 453, 468, 469), (447, 446, 461, 462), (455, 454, 469, 470), (448, 447, 462, 463), (456, 455, 470, 471), (449, 448, 463, 464), (457, 456, 471, 472), (450, 449, 464, 465), (443, 81, 458), (307, 457, 472), (451, 450, 465, 466), (444, 443, 458, 459), (452, 451, 466, 467), (445, 444, 459, 460), (472, 471, 480, 481), (465, 464, 2, 3), (458, 81, 473), (307, 472, 481), (466, 465, 3, 4), (459, 458, 473, 474), (467, 466, 4, 477), (460, 459, 474, 0), (468, 467, 477, 5), (461, 460, 0, 475), (469, 468, 5, 478), (462, 461, 475, 1), (470, 469, 478, 479), (463, 462, 1, 476), (471, 470, 479, 480), (464, 463, 476, 2)])
me_sphere.polygons.foreach_set('use_smooth', [True] * 512)
_uv = me_sphere.uv_layers.new(name='UVMap')
_uv.uv.foreach_set('vector', [1.001, 0.6252, 1.001, 0.7505, 0.9383, 0.7505, 0.9383, 0.6252, 1.001, -0.3767, 1.001, -0.2515, 0.9383, -0.2515, 0.9383, -0.3767, 1.001, 0.5, 1.001, 0.6252, 0.9383, 0.6252, 0.9383, 0.5, 1.001, 1.377, 0.9697, 1.502, 0.9383, 1.377, 0.9697, -0.5019, 1.001, -0.3767, 0.9383, -0.3767, 1.001, 0.3748, 1.001, 0.5, 0.9383, 0.5, 0.9383, 0.3748, 1.001, 1.251, 1.001, 1.377, 0.9383, 1.377, 0.9383, 1.251, 1.001, 0.2495, 1.001, 0.3748, 0.9383, 0.3748, 0.9383, 0.2495, 1.001, 1.126, 1.001, 1.251, 0.9383, 1.251, 0.9383, 1.126, 1.001, 0.1243, 1.001, 0.2495, 0.9383, 0.2495, 0.9383, 0.1243, 1.001, 1.001, 1.001, 1.126, 0.9383, 1.126, 0.9383, 1.001, 1.001, -0.0009711, 1.001, 0.1243, 0.9383, 0.1243, 0.9383, -0.000971, 1.001, 0.8757, 1.001, 1.001, 0.9383, 1.001, 0.9383, 0.8757, 1.001, -0.1262, 1.001, -0.0009711, 0.9383, -0.000971, 0.9383, -0.1262, 1.001, 0.7505, 1.001, 0.8757, 0.9383, 0.8757, 0.9383, 0.7505, 1.001, -0.2515, 1.001, -0.1262, 0.9383, -0.1262, 0.9383, -0.2515, 0.9383, 0.7505, 0.9383, 0.8757, 0.8757, 0.8757, 0.8757, 0.7505, 0.9383, -0.2515, 0.9383, -0.1262, 0.8757, -0.1262, 0.8757, -0.2515, 0.9383, 0.6252, 0.9383, 0.7505, 0.8757, 0.7505, 0.8757, 0.6252, 0.9383, -0.3767, 0.9383, -0.2515, 0.8757, -0.2515, 0.8757, -0.3767, 0.9383, 0.5, 0.9383, 0.6252, 0.8757, 0.6252, 0.8757, 0.5, 0.9383, 1.377, 0.907, 1.502, 0.8757, 1.377, 0.907, -0.5019, 0.9383, -0.3767, 0.8757, -0.3767, 0.9383, 0.3748, 0.9383, 0.5, 0.8757, 0.5, 0.8757, 0.3748, 0.9383, 1.251, 0.9383, 1.377, 0.8757, 1.377, 0.8757, 1.251, 0.9383, 0.2495, 0.9383, 0.3748, 0.8757, 0.3748, 0.8757, 0.2495, 0.9383, 1.126, 0.9383, 1.251, 0.8757, 1.251, 0.8757, 1.126, 0.9383, 0.1243, 0.9383, 0.2495, 0.8757, 0.2495, 0.8757, 0.1243, 0.9383, 1.001, 0.9383, 1.126, 0.8757, 1.126, 0.8757, 1.001, 0.9383, -0.000971, 0.9383, 0.1243, 0.8757, 0.1243, 0.8757, -0.000971, 0.9383, 0.8757, 0.9383, 1.001, 0.8757, 1.001, 0.8757, 0.8757, 0.9383, -0.1262, 0.9383, -0.000971, 0.8757, -0.000971, 0.8757, -0.1262, 0.8757, 0.2495, 0.8757, 0.3748, 0.8131, 0.3748, 0.8131, 0.2495, 0.8757, 1.126, 0.8757, 1.251, 0.8131, 1.251, 0.8131, 1.126, 0.8757, 0.1243, 0.8757, 0.2495, 0.8131, 0.2495, 0.8131, 0.1243, 0.8757, 1.001, 0.8757, 1.126, 0.8131, 1.126, 0.8131, 1.001, 0.8757, -0.000971, 0.8757, 0.1243, 0.8131, 0.1243, 0.8131, -0.000971, 0.8757, 0.8757, 0.8757, 1.001, 0.8131, 1.001, 0.8131, 0.8757, 0.8757, -0.1262, 0.8757, -0.000971, 0.8131, -0.000971, 0.8131, -0.1262, 0.8757, 0.7505, 0.8757, 0.8757, 0.8131, 0.8757, 0.8131, 0.7505, 0.8757, -0.2515, 0.8757, -0.1262, 0.8131, -0.1262, 0.8131, -0.2515, 0.8757, 0.6252, 0.8757, 0.7505, 0.8131, 0.7505, 0.8131, 0.6252, 0.8757, -0.3767, 0.8757, -0.2515, 0.8131, -0.2515, 0.8131, -0.3767, 0.8757, 0.5, 0.8757, 0.6252, 0.8131, 0.6252, 0.8131, 0.5, 0.8757, 1.377, 0.8444, 1.502, 0.8131, 1.377, 0.8444, -0.5019, 0.8757, -0.3767, 0.8131, -0.3767, 0.8757, 0.3748, 0.8757, 0.5, 0.8131, 0.5, 0.8131, 0.3748, 0.8757, 1.251, 0.8757, 1.377, 0.8131, 1.377, 0.8131, 1.251, 0.8131, -0.2515, 0.8131, -0.1262, 0.7505, -0.1262, 0.7505, -0.2515, 0.8131, 0.6252, 0.8131, 0.7505, 0.7505, 0.7505, 0.7505, 0.6252, 0.8131, -0.3767, 0.8131, -0.2515, 0.7505, -0.2515, 0.7505, -0.3767, 0.8131, 0.5, 0.8131, 0.6252, 0.7505, 0.6252, 0.7505, 0.5, 0.8131, 1.377, 0.7818, 1.502, 0.7505, 1.377, 0.7818, -0.5019, 0.8131, -0.3767, 0.7505, -0.3767, 0.8131, 0.3748, 0.8131, 0.5, 0.7505, 0.5, 0.7505, 0.3748, 0.8131, 1.251, 0.8131, 1.377, 0.7505, 1.377, 0.7505, 1.251, 0.8131, 0.2495, 0.8131, 0.3748, 0.7505, 0.3748, 0.7505, 0.2495, 0.8131, 1.126, 0.8131, 1.251, 0.7505, 1.251, 0.7505, 1.126, 0.8131, 0.1243, 0.8131, 0.2495, 0.7505, 0.2495, 0.7505, 0.1243, 0.8131, 1.001, 0.8131, 1.126, 0.7505, 1.126, 0.7505, 1.001, 0.8131, -0.000971, 0.8131, 0.1243, 0.7505, 0.1243, 0.7505, -0.000971, 0.8131, 0.8757, 0.8131, 1.001, 0.7505, 1.001, 0.7505, 0.8757, 0.8131, -0.1262, 0.8131, -0.000971, 0.7505, -0.000971, 0.7505, -0.1262, 0.8131, 0.7505, 0.8131, 0.8757, 0.7505, 0.8757, 0.7505, 0.7505, 0.7505, 1.126, 0.7505, 1.251, 0.6879, 1.251, 0.6879, 1.126, 0.7505, 0.1243, 0.7505, 0.2495, 0.6879, 0.2495, 0.6879, 0.1243, 0.7505, 1.001, 0.7505, 1.126, 0.6879, 1.126, 0.6879, 1.001, 0.7505, -0.000971, 0.7505, 0.1243, 0.6879, 0.1243, 0.6879, -0.000971, 0.7505, 0.8757, 0.7505, 1.001, 0.6879, 1.001, 0.6879, 0.8757, 0.7505, -0.1262, 0.7505, -0.000971, 0.6879, -0.000971, 0.6879, -0.1262, 0.7505, 0.7505, 0.7505, 0.8757, 0.6879, 0.8757, 0.6879, 0.7505, 0.7505, -0.2515, 0.7505, -0.1262, 0.6879, -0.1262, 0.6879, -0.2515, 0.7505, 0.6252, 0.7505, 0.7505, 0.6879, 0.7505, 0.6879, 0.6252, 0.7505, -0.3767, 0.7505, -0.2515, 0.6879, -0.2515, 0.6879, -0.3767, 0.7505, 0.5, 0.7505, 0.6252, 0.6879, 0.6252, 0.6879, 0.5, 0.7505, 1.377, 0.7192, 1.502, 0.6879, 1.377, 0.7192, -0.5019, 0.7505, -0.3767, 0.6879, -0.3767, 0.7505, 0.3748, 0.7505, 0.5, 0.6879, 0.5, 0.6879, 0.3748, 0.7505, 1.251, 0.7505, 1.377, 0.6879, 1.377, 0.6879, 1.251, 0.7505, 0.2495, 0.7505, 0.3748, 0.6879, 0.3748, 0.6879, 0.2495, 0.6879, 0.6252, 0.6879, 0.7505, 0.6252, 0.7505, 0.6252, 0.6252, 0.6879, -0.3767, 0.6879, -0.2515, 0.6252, -0.2515, 0.6252, -0.3767, 0.6879, 0.5, 0.6879, 0.6252, 0.6252, 0.6252, 0.6252, 0.5, 0.6879, 1.377, 0.6566, 1.502, 0.6252, 1.377, 0.6566, -0.5019, 0.6879, -0.3767, 0.6252, -0.3767, 0.6879, 0.3748, 0.6879, 0.5, 0.6252, 0.5, 0.6252, 0.3748, 0.6879, 1.251, 0.6879, 1.377, 0.6252, 1.377, 0.6252, 1.251, 0.6879, 0.2495, 0.6879, 0.3748, 0.6252, 0.3748, 0.6252, 0.2495, 0.6879, 1.126, 0.6879, 1.251, 0.6252, 1.251, 0.6252, 1.126, 0.6879, 0.1243, 0.6879, 0.2495, 0.6252, 0.2495, 0.6252, 0.1243, 0.6879, 1.001, 0.6879, 1.126, 0.6252, 1.126, 0.6252, 1.001, 0.6879, -0.000971, 0.6879, 0.1243, 0.6252, 0.1243, 0.6252, -0.000971, 0.6879, 0.8757, 0.6879, 1.001, 0.6252, 1.001, 0.6252, 0.8757, 0.6879, -0.1262, 0.6879, -0.000971, 0.6252, -0.000971, 0.6252, -0.1262, 0.6879, 0.7505, 0.6879, 0.8757, 0.6252, 0.8757, 0.6252, 0.7505, 0.6879, -0.2515, 0.6879, -0.1262, 0.6252, -0.1262, 0.6252, -0.2515, 0.6252, 0.1243, 0.6252, 0.2495, 0.5626, 0.2495, 0.5626, 0.1243, 0.6252, 1.001, 0.6252, 1.126, 0.5626, 1.126, 0.5626, 1.001, 0.6252, -0.000971, 0.6252, 0.1243, 0.5626, 0.1243, 0.5626, -0.000971, 0.6252, 0.8757, 0.6252, 1.001, 0.5626, 1.001, 0.5626, 0.8757, 0.6252, -0.1262, 0.6252, -0.000971, 0.5626, -0.000971, 0.5626, -0.1262, 0.6252, 0.7505, 0.6252, 0.8757, 0.5626, 0.8757, 0.5626, 0.7505, 0.6252, -0.2515, 0.6252, -0.1262, 0.5626, -0.1262, 0.5626, -0.2515, 0.6252, 0.6252, 0.6252, 0.7505, 0.5626, 0.7505, 0.5626, 0.6252, 0.6252, -0.3767, 0.6252, -0.2515, 0.5626, -0.2515, 0.5626, -0.3767, 0.6252, 0.5, 0.6252, 0.6252, 0.5626, 0.6252, 0.5626, 0.5, 0.6252, 1.377, 0.5939, 1.502, 0.5626, 1.377, 0.5939, -0.5019, 0.6252, -0.3767, 0.5626, -0.3767, 0.6252, 0.3748, 0.6252, 0.5, 0.5626, 0.5, 0.5626, 0.3748, 0.6252, 1.251, 0.6252, 1.377, 0.5626, 1.377, 0.5626, 1.251, 0.6252, 0.2495, 0.6252, 0.3748, 0.5626, 0.3748, 0.5626, 0.2495, 0.6252, 1.126, 0.6252, 1.251, 0.5626, 1.251, 0.5626, 1.126, 0.5626, -0.3767, 0.5626, -0.2515, 0.5, -0.2515, 0.5, -0.3767, 0.5626, 0.5, 0.5626, 0.6252, 0.5, 0.6252, 0.5, 0.5, 0.5626, 1.377, 0.5313, 1.502, 0.5, 1.377, 0.5313, -0.5019, 0.5626, -0.3767, 0.5, -0.3767, 0.5626, 0.3748, 0.5626, 0.5, 0.5, 0.5, 0.5, 0.3748, 0.5626, 1.251, 0.5626, 1.377, 0.5, 1.377, 0.5, 1.251, 0.5626, 0.2495, 0.5626, 0.3748, 0.5, 0.3748, 0.5, 0.2495, 0.5626, 1.126, 0.5626, 1.251, 0.5, 1.251, 0.5, 1.126, 0.5626, 0.1243, 0.5626, 0.2495, 0.5, 0.2495, 0.5, 0.1243, 0.5626, 1.001, 0.5626, 1.126, 0.5, 1.126, 0.5, 1.001, 0.5626, -0.000971, 0.5626, 0.1243, 0.5, 0.1243, 0.5, -0.000971, 0.5626, 0.8757, 0.5626, 1.001, 0.5, 1.001, 0.5, 0.8757, 0.5626, -0.1262, 0.5626, -0.000971, 0.5, -0.000971, 0.5, -0.1262, 0.5626, 0.7505, 0.5626, 0.8757, 0.5, 0.8757, 0.5, 0.7505, 0.5626, -0.2515, 0.5626, -0.1262, 0.5, -0.1262, 0.5, -0.2515, 0.5626, 0.6252, 0.5626, 0.7505, 0.5, 0.7505, 0.5, 0.6252, 0.5, -0.000971, 0.5, 0.1243, 0.4374, 0.1243, 0.4374, -0.000971, 0.5, 0.8757, 0.5, 1.001, 0.4374, 1.001, 0.4374, 0.8757, 0.5, -0.1262, 0.5, -0.000971, 0.4374, -0.000971, 0.4374, -0.1262, 0.5, 0.7505, 0.5, 0.8757, 0.4374, 0.8757, 0.4374, 0.7505, 0.5, -0.2515, 0.5, -0.1262, 0.4374, -0.1262, 0.4374, -0.2515, 0.5, 0.6252, 0.5, 0.7505, 0.4374, 0.7505, 0.4374, 0.6252, 0.5, -0.3767, 0.5, -0.2515, 0.4374, -0.2515, 0.4374, -0.3767, 0.5, 0.5, 0.5, 0.6252, 0.4374, 0.6252, 0.4374, 0.5, 0.5, 1.377, 0.4687, 1.502, 0.4374, 1.377, 0.4687, -0.5019, 0.5, -0.3767, 0.4374, -0.3767, 0.5, 0.3748, 0.5, 0.5, 0.4374, 0.5, 0.4374, 0.3748, 0.5, 1.251, 0.5, 1.377, 0.4374, 1.377, 0.4374, 1.251, 0.5, 0.2495, 0.5, 0.3748, 0.4374, 0.3748, 0.4374, 0.2495, 0.5, 1.126, 0.5, 1.251, 0.4374, 1.251, 0.4374, 1.126, 0.5, 0.1243, 0.5, 0.2495, 0.4374, 0.2495, 0.4374, 0.1243, 0.5, 1.001, 0.5, 1.126, 0.4374, 1.126, 0.4374, 1.001, 0.4374, 1.377, 0.4061, 1.502, 0.3748, 1.377, 0.4061, -0.5019, 0.4374, -0.3767, 0.3748, -0.3767, 0.4374, 0.3748, 0.4374, 0.5, 0.3748, 0.5, 0.3748, 0.3748, 0.4374, 1.251, 0.4374, 1.377, 0.3748, 1.377, 0.3748, 1.251, 0.4374, 0.2495, 0.4374, 0.3748, 0.3748, 0.3748, 0.3748, 0.2495, 0.4374, 1.126, 0.4374, 1.251, 0.3748, 1.251, 0.3748, 1.126, 0.4374, 0.1243, 0.4374, 0.2495, 0.3748, 0.2495, 0.3748, 0.1243, 0.4374, 1.001, 0.4374, 1.126, 0.3748, 1.126, 0.3748, 1.001, 0.4374, -0.000971, 0.4374, 0.1243, 0.3748, 0.1243, 0.3748, -0.000971, 0.4374, 0.8757, 0.4374, 1.001, 0.3748, 1.001, 0.3748, 0.8757, 0.4374, -0.1262, 0.4374, -0.000971, 0.3748, -0.000971, 0.3748, -0.1262, 0.4374, 0.7505, 0.4374, 0.8757, 0.3748, 0.8757, 0.3748, 0.7505, 0.4374, -0.2515, 0.4374, -0.1262, 0.3748, -0.1262, 0.3748, -0.2515, 0.4374, 0.6252, 0.4374, 0.7505, 0.3748, 0.7505, 0.3748, 0.6252, 0.4374, -0.3767, 0.4374, -0.2515, 0.3748, -0.2515, 0.3748, -0.3767, 0.4374, 0.5, 0.4374, 0.6252, 0.3748, 0.6252, 0.3748, 0.5, 0.3748, 0.8757, 0.3748, 1.001, 0.3121, 1.001, 0.3121, 0.8757, 0.3748, -0.1262, 0.3748, -0.000971, 0.3121, -0.000971, 0.3121, -0.1262, 0.3748, 0.7505, 0.3748, 0.8757, 0.3121, 0.8757, 0.3121, 0.7505, 0.3748, -0.2515, 0.3748, -0.1262, 0.3121, -0.1262, 0.3121, -0.2515, 0.3748, 0.6252, 0.3748, 0.7505, 0.3121, 0.7505, 0.3121, 0.6252, 0.3748, -0.3767, 0.3748, -0.2515, 0.3121, -0.2515, 0.3121, -0.3767, 0.3748, 0.5, 0.3748, 0.6252, 0.3121, 0.6252, 0.3121, 0.5, 0.3748, 1.377, 0.3434, 1.502, 0.3121, 1.377, 0.3434, -0.5019, 0.3748, -0.3767, 0.3121, -0.3767, 0.3748, 0.3748, 0.3748, 0.5, 0.3121, 0.5, 0.3121, 0.3748, 0.3748, 1.251, 0.3748, 1.377, 0.3121, 1.377, 0.3121, 1.251, 0.3748, 0.2495, 0.3748, 0.3748, 0.3121, 0.3748, 0.3121, 0.2495, 0.3748, 1.126, 0.3748, 1.251, 0.3121, 1.251, 0.3121, 1.126, 0.3748, 0.1243, 0.3748, 0.2495, 0.3121, 0.2495, 0.3121, 0.1243, 0.3748, 1.001, 0.3748, 1.126, 0.3121, 1.126, 0.3121, 1.001, 0.3748, -0.000971, 0.3748, 0.1243, 0.3121, 0.1243, 0.3121, -0.000971, 0.3121, 0.3748, 0.3121, 0.5, 0.2495, 0.5, 0.2495, 0.3748, 0.3121, 1.251, 0.3121, 1.377, 0.2495, 1.377, 0.2495, 1.251, 0.3121, 0.2495, 0.3121, 0.3748, 0.2495, 0.3748, 0.2495, 0.2495, 0.3121, 1.126, 0.3121, 1.251, 0.2495, 1.251, 0.2495, 1.126, 0.3121, 0.1243, 0.3121, 0.2495, 0.2495, 0.2495, 0.2495, 0.1243, 0.3121, 1.001, 0.3121, 1.126, 0.2495, 1.126, 0.2495, 1.001, 0.3121, -0.000971, 0.3121, 0.1243, 0.2495, 0.1243, 0.2495, -0.000971, 0.3121, 0.8757, 0.3121, 1.001, 0.2495, 1.001, 0.2495, 0.8757, 0.3121, -0.1262, 0.3121, -0.000971, 0.2495, -0.000971, 0.2495, -0.1262, 0.3121, 0.7505, 0.3121, 0.8757, 0.2495, 0.8757, 0.2495, 0.7505, 0.3121, -0.2515, 0.3121, -0.1262, 0.2495, -0.1262, 0.2495, -0.2515, 0.3121, 0.6252, 0.3121, 0.7505, 0.2495, 0.7505, 0.2495, 0.6252, 0.3121, -0.3767, 0.3121, -0.2515, 0.2495, -0.2515, 0.2495, -0.3767, 0.3121, 0.5, 0.3121, 0.6252, 0.2495, 0.6252, 0.2495, 0.5, 0.3121, 1.377, 0.2808, 1.502, 0.2495, 1.377, 0.2808, -0.5019, 0.3121, -0.3767, 0.2495, -0.3767, 0.2495, -0.1262, 0.2495, -0.000971, 0.1869, -0.000971, 0.1869, -0.1262, 0.2495, 0.7505, 0.2495, 0.8757, 0.1869, 0.8757, 0.1869, 0.7505, 0.2495, -0.2515, 0.2495, -0.1262, 0.1869, -0.1262, 0.1869, -0.2515, 0.2495, 0.6252, 0.2495, 0.7505, 0.1869, 0.7505, 0.1869, 0.6252, 0.2495, -0.3767, 0.2495, -0.2515, 0.1869, -0.2515, 0.1869, -0.3767, 0.2495, 0.5, 0.2495, 0.6252, 0.1869, 0.6252, 0.1869, 0.5, 0.2495, 1.377, 0.2182, 1.502, 0.1869, 1.377, 0.2182, -0.5019, 0.2495, -0.3767, 0.1869, -0.3767, 0.2495, 0.3748, 0.2495, 0.5, 0.1869, 0.5, 0.1869, 0.3748, 0.2495, 1.251, 0.2495, 1.377, 0.1869, 1.377, 0.1869, 1.251, 0.2495, 0.2495, 0.2495, 0.3748, 0.1869, 0.3748, 0.1869, 0.2495, 0.2495, 1.126, 0.2495, 1.251, 0.1869, 1.251, 0.1869, 1.126, 0.2495, 0.1243, 0.2495, 0.2495, 0.1869, 0.2495, 0.1869, 0.1243, 0.2495, 1.001, 0.2495, 1.126, 0.1869, 1.126, 0.1869, 1.001, 0.2495, -0.000971, 0.2495, 0.1243, 0.1869, 0.1243, 0.1869, -0.000971, 0.2495, 0.8757, 0.2495, 1.001, 0.1869, 1.001, 0.1869, 0.8757, 0.1869, 1.251, 0.1869, 1.377, 0.1243, 1.377, 0.1243, 1.251, 0.1869, 0.2495, 0.1869, 0.3748, 0.1243, 0.3748, 0.1243, 0.2495, 0.1869, 1.126, 0.1869, 1.251, 0.1243, 1.251, 0.1243, 1.126, 0.1869, 0.1243, 0.1869, 0.2495, 0.1243, 0.2495, 0.1243, 0.1243, 0.1869, 1.001, 0.1869, 1.126, 0.1243, 1.126, 0.1243, 1.001, 0.1869, -0.000971, 0.1869, 0.1243, 0.1243, 0.1243, 0.1243, -0.000971, 0.1869, 0.8757, 0.1869, 1.001, 0.1243, 1.001, 0.1243, 0.8757, 0.1869, -0.1262, 0.1869, -0.000971, 0.1243, -0.000971, 0.1243, -0.1262, 0.1869, 0.7505, 0.1869, 0.8757, 0.1243, 0.8757, 0.1243, 0.7505, 0.1869, -0.2515, 0.1869, -0.1262, 0.1243, -0.1262, 0.1243, -0.2515, 0.1869, 0.6252, 0.1869, 0.7505, 0.1243, 0.7505, 0.1243, 0.6252, 0.1869, -0.3767, 0.1869, -0.2515, 0.1243, -0.2515, 0.1243, -0.3767, 0.1869, 0.5, 0.1869, 0.6252, 0.1243, 0.6252, 0.1243, 0.5, 0.1869, 1.377, 0.1556, 1.502, 0.1243, 1.377, 0.1556, -0.5019, 0.1869, -0.3767, 0.1243, -0.3767, 0.1869, 0.3748, 0.1869, 0.5, 0.1243, 0.5, 0.1243, 0.3748, 0.1243, 0.7505, 0.1243, 0.8757, 0.06165, 0.8757, 0.06165, 0.7505, 0.1243, -0.2515, 0.1243, -0.1262, 0.06165, -0.1262, 0.06165, -0.2515, 0.1243, 0.6252, 0.1243, 0.7505, 0.06165, 0.7505, 0.06165, 0.6252, 0.1243, -0.3767, 0.1243, -0.2515, 0.06165, -0.2515, 0.06165, -0.3767, 0.1243, 0.5, 0.1243, 0.6252, 0.06165, 0.6252, 0.06165, 0.5, 0.1243, 1.377, 0.09296, 1.502, 0.06165, 1.377, 0.09296, -0.5019, 0.1243, -0.3767, 0.06165, -0.3767, 0.1243, 0.3748, 0.1243, 0.5, 0.06165, 0.5, 0.06165, 0.3748, 0.1243, 1.251, 0.1243, 1.377, 0.06165, 1.377, 0.06165, 1.251, 0.1243, 0.2495, 0.1243, 0.3748, 0.06165, 0.3748, 0.06165, 0.2495, 0.1243, 1.126, 0.1243, 1.251, 0.06165, 1.251, 0.06165, 1.126, 0.1243, 0.1243, 0.1243, 0.2495, 0.06165, 0.2495, 0.06165, 0.1243, 0.1243, 1.001, 0.1243, 1.126, 0.06165, 1.126, 0.06165, 1.001, 0.1243, -0.000971, 0.1243, 0.1243, 0.06165, 0.1243, 0.06165, -0.000971, 0.1243, 0.8757, 0.1243, 1.001, 0.06165, 1.001, 0.06165, 0.8757, 0.1243, -0.1262, 0.1243, -0.000971, 0.06165, -0.000971, 0.06165, -0.1262, 0.06165, 0.2495, 0.06165, 0.3748, -0.0009711, 0.3748, -0.000971, 0.2495, 0.06165, 1.126, 0.06165, 1.251, -0.0009711, 1.251, -0.0009711, 1.126, 0.06165, 0.1243, 0.06165, 0.2495, -0.000971, 0.2495, -0.0009711, 0.1243, 0.06165, 1.001, 0.06165, 1.126, -0.0009711, 1.126, -0.000971, 1.001, 0.06165, -0.000971, 0.06165, 0.1243, -0.0009711, 0.1243, -0.000971, -0.000971, 0.06165, 0.8757, 0.06165, 1.001, -0.000971, 1.001, -0.0009711, 0.8757, 0.06165, -0.1262, 0.06165, -0.000971, -0.000971, -0.000971, -0.0009711, -0.1262, 0.06165, 0.7505, 0.06165, 0.8757, -0.0009711, 0.8757, -0.000971, 0.7505, 0.06165, -0.2515, 0.06165, -0.1262, -0.0009711, -0.1262, -0.0009711, -0.2515, 0.06165, 0.6252, 0.06165, 0.7505, -0.000971, 0.7505, -0.0009711, 0.6252, 0.06165, -0.3767, 0.06165, -0.2515, -0.0009711, -0.2515, -0.000971, -0.3767, 0.06165, 0.5, 0.06165, 0.6252, -0.0009711, 0.6252, -0.0009711, 0.5, 0.06165, 1.377, 0.03034, 1.502, -0.000971, 1.377, 0.03034, -0.5019, 0.06165, -0.3767, -0.000971, -0.3767, 0.06165, 0.3748, 0.06165, 0.5, -0.0009711, 0.5, -0.0009711, 0.3748, 0.06165, 1.251, 0.06165, 1.377, -0.000971, 1.377, -0.0009711, 1.251, -0.0009711, -0.2515, -0.0009711, -0.1262, -0.06359, -0.1262, -0.06359, -0.2515, -0.0009711, 0.6252, -0.000971, 0.7505, -0.06359, 0.7505, -0.06359, 0.6252, -0.000971, -0.3767, -0.0009711, -0.2515, -0.06359, -0.2515, -0.06359, -0.3767, -0.0009711, 0.5, -0.0009711, 0.6252, -0.06359, 0.6252, -0.06359, 0.5, -0.000971, 1.377, -0.03228, 1.502, -0.06359, 1.377, -0.03228, -0.5019, -0.000971, -0.3767, -0.06359, -0.3767, -0.0009711, 0.3748, -0.0009711, 0.5, -0.06359, 0.5, -0.06359, 0.3748, -0.0009711, 1.251, -0.000971, 1.377, -0.06359, 1.377, -0.06359, 1.251, -0.000971, 0.2495, -0.0009711, 0.3748, -0.06359, 0.3748, -0.06359, 0.2495, -0.0009711, 1.126, -0.0009711, 1.251, -0.06359, 1.251, -0.06359, 1.126, -0.0009711, 0.1243, -0.000971, 0.2495, -0.06359, 0.2495, -0.06359, 0.1243, -0.000971, 1.001, -0.0009711, 1.126, -0.06359, 1.126, -0.06359, 1.001, -0.000971, -0.000971, -0.0009711, 0.1243, -0.06359, 0.1243, -0.06359, -0.000971, -0.0009711, 0.8757, -0.000971, 1.001, -0.06359, 1.001, -0.06359, 0.8757, -0.0009711, -0.1262, -0.000971, -0.000971, -0.06359, -0.000971, -0.06359, -0.1262, -0.000971, 0.7505, -0.0009711, 0.8757, -0.06359, 0.8757, -0.06359, 0.7505, -0.06359, 0.1243, -0.06359, 0.2495, -0.1262, 0.2495, -0.1262, 0.1243, -0.06359, 1.001, -0.06359, 1.126, -0.1262, 1.126, -0.1262, 1.001, -0.06359, -0.000971, -0.06359, 0.1243, -0.1262, 0.1243, -0.1262, -0.000971, -0.06359, 0.8757, -0.06359, 1.001, -0.1262, 1.001, -0.1262, 0.8757, -0.06359, -0.1262, -0.06359, -0.000971, -0.1262, -0.000971, -0.1262, -0.1262, -0.06359, 0.7505, -0.06359, 0.8757, -0.1262, 0.8757, -0.1262, 0.7505, -0.06359, -0.2515, -0.06359, -0.1262, -0.1262, -0.1262, -0.1262, -0.2515, -0.06359, 0.6252, -0.06359, 0.7505, -0.1262, 0.7505, -0.1262, 0.6252, -0.06359, -0.3767, -0.06359, -0.2515, -0.1262, -0.2515, -0.1262, -0.3767, -0.06359, 0.5, -0.06359, 0.6252, -0.1262, 0.6252, -0.1262, 0.5, -0.06359, 1.377, -0.0949, 1.502, -0.1262, 1.377, -0.0949, -0.5019, -0.06359, -0.3767, -0.1262, -0.3767, -0.06359, 0.3748, -0.06359, 0.5, -0.1262, 0.5, -0.1262, 0.3748, -0.06359, 1.251, -0.06359, 1.377, -0.1262, 1.377, -0.1262, 1.251, -0.06359, 0.2495, -0.06359, 0.3748, -0.1262, 0.3748, -0.1262, 0.2495, -0.06359, 1.126, -0.06359, 1.251, -0.1262, 1.251, -0.1262, 1.126, -0.1262, -0.3767, -0.1262, -0.2515, -0.1888, -0.2515, -0.1888, -0.3767, -0.1262, 0.5, -0.1262, 0.6252, -0.1888, 0.6252, -0.1888, 0.5, -0.1262, 1.377, -0.1575, 1.502, -0.1888, 1.377, -0.1575, -0.5019, -0.1262, -0.3767, -0.1888, -0.3767, -0.1262, 0.3748, -0.1262, 0.5, -0.1888, 0.5, -0.1888, 0.3748, -0.1262, 1.251, -0.1262, 1.377, -0.1888, 1.377, -0.1888, 1.251, -0.1262, 0.2495, -0.1262, 0.3748, -0.1888, 0.3748, -0.1888, 0.2495, -0.1262, 1.126, -0.1262, 1.251, -0.1888, 1.251, -0.1888, 1.126, -0.1262, 0.1243, -0.1262, 0.2495, -0.1888, 0.2495, -0.1888, 0.1243, -0.1262, 1.001, -0.1262, 1.126, -0.1888, 1.126, -0.1888, 1.001, -0.1262, -0.000971, -0.1262, 0.1243, -0.1888, 0.1243, -0.1888, -0.000971, -0.1262, 0.8757, -0.1262, 1.001, -0.1888, 1.001, -0.1888, 0.8757, -0.1262, -0.1262, -0.1262, -0.000971, -0.1888, -0.000971, -0.1888, -0.1262, -0.1262, 0.7505, -0.1262, 0.8757, -0.1888, 0.8757, -0.1888, 0.7505, -0.1262, -0.2515, -0.1262, -0.1262, -0.1888, -0.1262, -0.1888, -0.2515, -0.1262, 0.6252, -0.1262, 0.7505, -0.1888, 0.7505, -0.1888, 0.6252, -0.1888, 1.001, -0.1888, 1.126, -0.2515, 1.126, -0.2515, 1.001, -0.1888, -0.000971, -0.1888, 0.1243, -0.2515, 0.1243, -0.2515, -0.000971, -0.1888, 0.8757, -0.1888, 1.001, -0.2515, 1.001, -0.2515, 0.8757, -0.1888, -0.1262, -0.1888, -0.000971, -0.2515, -0.000971, -0.2515, -0.1262, -0.1888, 0.7505, -0.1888, 0.8757, -0.2515, 0.8757, -0.2515, 0.7505, -0.1888, -0.2515, -0.1888, -0.1262, -0.2515, -0.1262, -0.2515, -0.2515, -0.1888, 0.6252, -0.1888, 0.7505, -0.2515, 0.7505, -0.2515, 0.6252, -0.1888, -0.3767, -0.1888, -0.2515, -0.2515, -0.2515, -0.2515, -0.3767, -0.1888, 0.5, -0.1888, 0.6252, -0.2515, 0.6252, -0.2515, 0.5, -0.1888, 1.377, -0.2201, 1.502, -0.2515, 1.377, -0.2201, -0.5019, -0.1888, -0.3767, -0.2515, -0.3767, -0.1888, 0.3748, -0.1888, 0.5, -0.2515, 0.5, -0.2515, 0.3748, -0.1888, 1.251, -0.1888, 1.377, -0.2515, 1.377, -0.2515, 1.251, -0.1888, 0.2495, -0.1888, 0.3748, -0.2515, 0.3748, -0.2515, 0.2495, -0.1888, 1.126, -0.1888, 1.251, -0.2515, 1.251, -0.2515, 1.126, -0.1888, 0.1243, -0.1888, 0.2495, -0.2515, 0.2495, -0.2515, 0.1243, -0.2515, 0.5, -0.2515, 0.6252, -0.3141, 0.6252, -0.3141, 0.5, -0.2515, 1.377, -0.2828, 1.502, -0.3141, 1.377, -0.2828, -0.5019, -0.2515, -0.3767, -0.3141, -0.3767, -0.2515, 0.3748, -0.2515, 0.5, -0.3141, 0.5, -0.3141, 0.3748, -0.2515, 1.251, -0.2515, 1.377, -0.3141, 1.377, -0.3141, 1.251, -0.2515, 0.2495, -0.2515, 0.3748, -0.3141, 0.3748, -0.3141, 0.2495, -0.2515, 1.126, -0.2515, 1.251, -0.3141, 1.251, -0.3141, 1.126, -0.2515, 0.1243, -0.2515, 0.2495, -0.3141, 0.2495, -0.3141, 0.1243, -0.2515, 1.001, -0.2515, 1.126, -0.3141, 1.126, -0.3141, 1.001, -0.2515, -0.000971, -0.2515, 0.1243, -0.3141, 0.1243, -0.3141, -0.0009711, -0.2515, 0.8757, -0.2515, 1.001, -0.3141, 1.001, -0.3141, 0.8757, -0.2515, -0.1262, -0.2515, -0.000971, -0.3141, -0.0009711, -0.3141, -0.1262, -0.2515, 0.7505, -0.2515, 0.8757, -0.3141, 0.8757, -0.3141, 0.7505, -0.2515, -0.2515, -0.2515, -0.1262, -0.3141, -0.1262, -0.3141, -0.2515, -0.2515, 0.6252, -0.2515, 0.7505, -0.3141, 0.7505, -0.3141, 0.6252, -0.2515, -0.3767, -0.2515, -0.2515, -0.3141, -0.2515, -0.3141, -0.3767, -0.3141, -0.0009711, -0.3141, 0.1243, -0.3767, 0.1243, -0.3767, -0.000971, -0.3141, 0.8757, -0.3141, 1.001, -0.3767, 1.001, -0.3767, 0.8757, -0.3141, -0.1262, -0.3141, -0.0009711, -0.3767, -0.000971, -0.3767, -0.1262, -0.3141, 0.7505, -0.3141, 0.8757, -0.3767, 0.8757, -0.3767, 0.7505, -0.3141, -0.2515, -0.3141, -0.1262, -0.3767, -0.1262, -0.3767, -0.2515, -0.3141, 0.6252, -0.3141, 0.7505, -0.3767, 0.7505, -0.3767, 0.6252, -0.3141, -0.3767, -0.3141, -0.2515, -0.3767, -0.2515, -0.3767, -0.3767, -0.3141, 0.5, -0.3141, 0.6252, -0.3767, 0.6252, -0.3767, 0.5, -0.3141, 1.377, -0.3454, 1.502, -0.3767, 1.377, -0.3454, -0.5019, -0.3141, -0.3767, -0.3767, -0.3767, -0.3141, 0.3748, -0.3141, 0.5, -0.3767, 0.5, -0.3767, 0.3748, -0.3141, 1.251, -0.3141, 1.377, -0.3767, 1.377, -0.3767, 1.251, -0.3141, 0.2495, -0.3141, 0.3748, -0.3767, 0.3748, -0.3767, 0.2495, -0.3141, 1.126, -0.3141, 1.251, -0.3767, 1.251, -0.3767, 1.126, -0.3141, 0.1243, -0.3141, 0.2495, -0.3767, 0.2495, -0.3767, 0.1243, -0.3141, 1.001, -0.3141, 1.126, -0.3767, 1.126, -0.3767, 1.001, -0.3767, 1.377, -0.408, 1.502, -0.4393, 1.377, -0.408, -0.5019, -0.3767, -0.3767, -0.4393, -0.3767, -0.3767, 0.3748, -0.3767, 0.5, -0.4393, 0.5, -0.4393, 0.3748, -0.3767, 1.251, -0.3767, 1.377, -0.4393, 1.377, -0.4393, 1.251, -0.3767, 0.2495, -0.3767, 0.3748, -0.4393, 0.3748, -0.4393, 0.2495, -0.3767, 1.126, -0.3767, 1.251, -0.4393, 1.251, -0.4393, 1.126, -0.3767, 0.1243, -0.3767, 0.2495, -0.4393, 0.2495, -0.4393, 0.1243, -0.3767, 1.001, -0.3767, 1.126, -0.4393, 1.126, -0.4393, 1.001, -0.3767, -0.000971, -0.3767, 0.1243, -0.4393, 0.1243, -0.4393, -0.000971, -0.3767, 0.8757, -0.3767, 1.001, -0.4393, 1.001, -0.4393, 0.8757, -0.3767, -0.1262, -0.3767, -0.000971, -0.4393, -0.000971, -0.4393, -0.1262, -0.3767, 0.7505, -0.3767, 0.8757, -0.4393, 0.8757, -0.4393, 0.7505, -0.3767, -0.2515, -0.3767, -0.1262, -0.4393, -0.1262, -0.4393, -0.2515, -0.3767, 0.6252, -0.3767, 0.7505, -0.4393, 0.7505, -0.4393, 0.6252, -0.3767, -0.3767, -0.3767, -0.2515, -0.4393, -0.2515, -0.4393, -0.3767, -0.3767, 0.5, -0.3767, 0.6252, -0.4393, 0.6252, -0.4393, 0.5, -0.4393, 0.8757, -0.4393, 1.001, -0.5019, 1.001, -0.5019, 0.8757, -0.4393, -0.1262, -0.4393, -0.000971, -0.5019, -0.0009711, -0.5019, -0.1262, -0.4393, 0.7505, -0.4393, 0.8757, -0.5019, 0.8757, -0.5019, 0.7505, -0.4393, -0.2515, -0.4393, -0.1262, -0.5019, -0.1262, -0.5019, -0.2515, -0.4393, 0.6252, -0.4393, 0.7505, -0.5019, 0.7505, -0.5019, 0.6252, -0.4393, -0.3767, -0.4393, -0.2515, -0.5019, -0.2515, -0.5019, -0.3767, -0.4393, 0.5, -0.4393, 0.6252, -0.5019, 0.6252, -0.5019, 0.5, -0.4393, 1.377, -0.4706, 1.502, -0.5019, 1.377, -0.4706, -0.5019, -0.4393, -0.3767, -0.5019, -0.3767, -0.4393, 0.3748, -0.4393, 0.5, -0.5019, 0.5, -0.5019, 0.3748, -0.4393, 1.251, -0.4393, 1.377, -0.5019, 1.377, -0.5019, 1.251, -0.4393, 0.2495, -0.4393, 0.3748, -0.5019, 0.3748, -0.5019, 0.2495, -0.4393, 1.126, -0.4393, 1.251, -0.5019, 1.251, -0.5019, 1.126, -0.4393, 0.1243, -0.4393, 0.2495, -0.5019, 0.2495, -0.5019, 0.1243, -0.4393, 1.001, -0.4393, 1.126, -0.5019, 1.126, -0.5019, 1.001, -0.4393, -0.000971, -0.4393, 0.1243, -0.5019, 0.1243, -0.5019, -0.0009711, 1.502, 0.3748, 1.502, 0.5, 1.439, 0.5, 1.439, 0.3748, 1.502, 1.251, 1.502, 1.377, 1.439, 1.377, 1.439, 1.251, 1.502, 0.2495, 1.502, 0.3748, 1.439, 0.3748, 1.439, 0.2495, 1.502, 1.126, 1.502, 1.251, 1.439, 1.251, 1.439, 1.126, 1.502, 0.1243, 1.502, 0.2495, 1.439, 0.2495, 1.439, 0.1243, 1.502, 1.001, 1.502, 1.126, 1.439, 1.126, 1.439, 1.001, 1.502, -0.0009711, 1.502, 0.1243, 1.439, 0.1243, 1.439, -0.0009711, 1.502, 0.8757, 1.502, 1.001, 1.439, 1.001, 1.439, 0.8757, 1.502, -0.1262, 1.502, -0.0009711, 1.439, -0.0009711, 1.439, -0.1262, 1.502, 0.7505, 1.502, 0.8757, 1.439, 0.8757, 1.439, 0.7505, 1.502, -0.2515, 1.502, -0.1262, 1.439, -0.1262, 1.439, -0.2515, 1.502, 0.6252, 1.502, 0.7505, 1.439, 0.7505, 1.439, 0.6252, 1.502, -0.3767, 1.502, -0.2515, 1.439, -0.2515, 1.439, -0.3767, 1.502, 0.5, 1.502, 0.6252, 1.439, 0.6252, 1.439, 0.5, 1.502, 1.377, 1.471, 1.502, 1.439, 1.377, 1.471, -0.5019, 1.502, -0.3767, 1.439, -0.3767, 1.439, -0.1262, 1.439, -0.0009711, 1.377, -0.0009711, 1.377, -0.1262, 1.439, 0.7505, 1.439, 0.8757, 1.377, 0.8757, 1.377, 0.7505, 1.439, -0.2515, 1.439, -0.1262, 1.377, -0.1262, 1.377, -0.2515, 1.439, 0.6252, 1.439, 0.7505, 1.377, 0.7505, 1.377, 0.6252, 1.439, -0.3767, 1.439, -0.2515, 1.377, -0.2515, 1.377, -0.3767, 1.439, 0.5, 1.439, 0.6252, 1.377, 0.6252, 1.377, 0.5, 1.439, 1.377, 1.408, 1.502, 1.377, 1.377, 1.408, -0.5019, 1.439, -0.3767, 1.377, -0.3767, 1.439, 0.3748, 1.439, 0.5, 1.377, 0.5, 1.377, 0.3748, 1.439, 1.251, 1.439, 1.377, 1.377, 1.377, 1.377, 1.251, 1.439, 0.2495, 1.439, 0.3748, 1.377, 0.3748, 1.377, 0.2495, 1.439, 1.126, 1.439, 1.251, 1.377, 1.251, 1.377, 1.126, 1.439, 0.1243, 1.439, 0.2495, 1.377, 0.2495, 1.377, 0.1243, 1.439, 1.001, 1.439, 1.126, 1.377, 1.126, 1.377, 1.001, 1.439, -0.0009711, 1.439, 0.1243, 1.377, 0.1243, 1.377, -0.0009711, 1.439, 0.8757, 1.439, 1.001, 1.377, 1.001, 1.377, 0.8757, 1.377, 0.2495, 1.377, 0.3748, 1.314, 0.3748, 1.314, 0.2495, 1.377, 1.126, 1.377, 1.251, 1.314, 1.251, 1.314, 1.126, 1.377, 0.1243, 1.377, 0.2495, 1.314, 0.2495, 1.314, 0.1243, 1.377, 1.001, 1.377, 1.126, 1.314, 1.126, 1.314, 1.001, 1.377, -0.0009711, 1.377, 0.1243, 1.314, 0.1243, 1.314, -0.0009711, 1.377, 0.8757, 1.377, 1.001, 1.314, 1.001, 1.314, 0.8757, 1.377, -0.1262, 1.377, -0.0009711, 1.314, -0.0009711, 1.314, -0.1262, 1.377, 0.7505, 1.377, 0.8757, 1.314, 0.8757, 1.314, 0.7505, 1.377, -0.2515, 1.377, -0.1262, 1.314, -0.1262, 1.314, -0.2515, 1.377, 0.6252, 1.377, 0.7505, 1.314, 0.7505, 1.314, 0.6252, 1.377, -0.3767, 1.377, -0.2515, 1.314, -0.2515, 1.314, -0.3767, 1.377, 0.5, 1.377, 0.6252, 1.314, 0.6252, 1.314, 0.5, 1.377, 1.377, 1.345, 1.502, 1.314, 1.377, 1.345, -0.5019, 1.377, -0.3767, 1.314, -0.3767, 1.377, 0.3748, 1.377, 0.5, 1.314, 0.5, 1.314, 0.3748, 1.377, 1.251, 1.377, 1.377, 1.314, 1.377, 1.314, 1.251, 1.314, -0.2515, 1.314, -0.1262, 1.251, -0.1262, 1.251, -0.2515, 1.314, 0.6252, 1.314, 0.7505, 1.251, 0.7505, 1.251, 0.6252, 1.314, -0.3767, 1.314, -0.2515, 1.251, -0.2515, 1.251, -0.3767, 1.314, 0.5, 1.314, 0.6252, 1.251, 0.6252, 1.251, 0.5, 1.314, 1.377, 1.283, 1.502, 1.251, 1.377, 1.283, -0.5019, 1.314, -0.3767, 1.251, -0.3767, 1.314, 0.3748, 1.314, 0.5, 1.251, 0.5, 1.251, 0.3748, 1.314, 1.251, 1.314, 1.377, 1.251, 1.377, 1.251, 1.251, 1.314, 0.2495, 1.314, 0.3748, 1.251, 0.3748, 1.251, 0.2495, 1.314, 1.126, 1.314, 1.251, 1.251, 1.251, 1.251, 1.126, 1.314, 0.1243, 1.314, 0.2495, 1.251, 0.2495, 1.251, 0.1243, 1.314, 1.001, 1.314, 1.126, 1.251, 1.126, 1.251, 1.001, 1.314, -0.0009711, 1.314, 0.1243, 1.251, 0.1243, 1.251, -0.0009711, 1.314, 0.8757, 1.314, 1.001, 1.251, 1.001, 1.251, 0.8757, 1.314, -0.1262, 1.314, -0.0009711, 1.251, -0.0009711, 1.251, -0.1262, 1.314, 0.7505, 1.314, 0.8757, 1.251, 0.8757, 1.251, 0.7505, 1.251, 1.126, 1.251, 1.251, 1.189, 1.251, 1.189, 1.126, 1.251, 0.1243, 1.251, 0.2495, 1.189, 0.2495, 1.189, 0.1243, 1.251, 1.001, 1.251, 1.126, 1.189, 1.126, 1.189, 1.001, 1.251, -0.0009711, 1.251, 0.1243, 1.189, 0.1243, 1.189, -0.0009711, 1.251, 0.8757, 1.251, 1.001, 1.189, 1.001, 1.189, 0.8757, 1.251, -0.1262, 1.251, -0.0009711, 1.189, -0.0009711, 1.189, -0.1262, 1.251, 0.7505, 1.251, 0.8757, 1.189, 0.8757, 1.189, 0.7505, 1.251, -0.2515, 1.251, -0.1262, 1.189, -0.1262, 1.189, -0.2515, 1.251, 0.6252, 1.251, 0.7505, 1.189, 0.7505, 1.189, 0.6252, 1.251, -0.3767, 1.251, -0.2515, 1.189, -0.2515, 1.189, -0.3767, 1.251, 0.5, 1.251, 0.6252, 1.189, 0.6252, 1.189, 0.5, 1.251, 1.377, 1.22, 1.502, 1.189, 1.377, 1.22, -0.5019, 1.251, -0.3767, 1.189, -0.3767, 1.251, 0.3748, 1.251, 0.5, 1.189, 0.5, 1.189, 0.3748, 1.251, 1.251, 1.251, 1.377, 1.189, 1.377, 1.189, 1.251, 1.251, 0.2495, 1.251, 0.3748, 1.189, 0.3748, 1.189, 0.2495, 1.189, 0.6252, 1.189, 0.7505, 1.126, 0.7505, 1.126, 0.6252, 1.189, -0.3767, 1.189, -0.2515, 1.126, -0.2515, 1.126, -0.3767, 1.189, 0.5, 1.189, 0.6252, 1.126, 0.6252, 1.126, 0.5, 1.189, 1.377, 1.158, 1.502, 1.126, 1.377, 1.158, -0.5019, 1.189, -0.3767, 1.126, -0.3767, 1.189, 0.3748, 1.189, 0.5, 1.126, 0.5, 1.126, 0.3748, 1.189, 1.251, 1.189, 1.377, 1.126, 1.377, 1.126, 1.251, 1.189, 0.2495, 1.189, 0.3748, 1.126, 0.3748, 1.126, 0.2495, 1.189, 1.126, 1.189, 1.251, 1.126, 1.251, 1.126, 1.126, 1.189, 0.1243, 1.189, 0.2495, 1.126, 0.2495, 1.126, 0.1243, 1.189, 1.001, 1.189, 1.126, 1.126, 1.126, 1.126, 1.001, 1.189, -0.0009711, 1.189, 0.1243, 1.126, 0.1243, 1.126, -0.0009711, 1.189, 0.8757, 1.189, 1.001, 1.126, 1.001, 1.126, 0.8757, 1.189, -0.1262, 1.189, -0.0009711, 1.126, -0.0009711, 1.126, -0.1262, 1.189, 0.7505, 1.189, 0.8757, 1.126, 0.8757, 1.126, 0.7505, 1.189, -0.2515, 1.189, -0.1262, 1.126, -0.1262, 1.126, -0.2515, 1.126, 0.1243, 1.126, 0.2495, 1.064, 0.2495, 1.064, 0.1243, 1.126, 1.001, 1.126, 1.126, 1.064, 1.126, 1.064, 1.001, 1.126, -0.0009711, 1.126, 0.1243, 1.064, 0.1243, 1.064, -0.000971, 1.126, 0.8757, 1.126, 1.001, 1.064, 1.001, 1.064, 0.8757, 1.126, -0.1262, 1.126, -0.0009711, 1.064, -0.000971, 1.064, -0.1262, 1.126, 0.7505, 1.126, 0.8757, 1.064, 0.8757, 1.064, 0.7505, 1.126, -0.2515, 1.126, -0.1262, 1.064, -0.1262, 1.064, -0.2515, 1.126, 0.6252, 1.126, 0.7505, 1.064, 0.7505, 1.064, 0.6252, 1.126, -0.3767, 1.126, -0.2515, 1.064, -0.2515, 1.064, -0.3767, 1.126, 0.5, 1.126, 0.6252, 1.064, 0.6252, 1.064, 0.5, 1.126, 1.377, 1.095, 1.502, 1.064, 1.377, 1.095, -0.5019, 1.126, -0.3767, 1.064, -0.3767, 1.126, 0.3748, 1.126, 0.5, 1.064, 0.5, 1.064, 0.3748, 1.126, 1.251, 1.126, 1.377, 1.064, 1.377, 1.064, 1.251, 1.126, 0.2495, 1.126, 0.3748, 1.064, 0.3748, 1.064, 0.2495, 1.126, 1.126, 1.126, 1.251, 1.064, 1.251, 1.064, 1.126, 1.064, -0.3767, 1.064, -0.2515, 1.001, -0.2515, 1.001, -0.3767, 1.064, 0.5, 1.064, 0.6252, 1.001, 0.6252, 1.001, 0.5, 1.064, 1.377, 1.032, 1.502, 1.001, 1.377, 1.032, -0.5019, 1.064, -0.3767, 1.001, -0.3767, 1.064, 0.3748, 1.064, 0.5, 1.001, 0.5, 1.001, 0.3748, 1.064, 1.251, 1.064, 1.377, 1.001, 1.377, 1.001, 1.251, 1.064, 0.2495, 1.064, 0.3748, 1.001, 0.3748, 1.001, 0.2495, 1.064, 1.126, 1.064, 1.251, 1.001, 1.251, 1.001, 1.126, 1.064, 0.1243, 1.064, 0.2495, 1.001, 0.2495, 1.001, 0.1243, 1.064, 1.001, 1.064, 1.126, 1.001, 1.126, 1.001, 1.001, 1.064, -0.000971, 1.064, 0.1243, 1.001, 0.1243, 1.001, -0.0009711, 1.064, 0.8757, 1.064, 1.001, 1.001, 1.001, 1.001, 0.8757, 1.064, -0.1262, 1.064, -0.000971, 1.001, -0.0009711, 1.001, -0.1262, 1.064, 0.7505, 1.064, 0.8757, 1.001, 0.8757, 1.001, 0.7505, 1.064, -0.2515, 1.064, -0.1262, 1.001, -0.1262, 1.001, -0.2515, 1.064, 0.6252, 1.064, 0.7505, 1.001, 0.7505, 1.001, 0.6252])
me_sphere.materials.append(mat_material_001)
me_sphere.update()

# ---- objects
ob_sphere = bpy.data.objects.new('Sphere', me_sphere)

# ---- transforms, parenting, visibility, modifiers, constraints
ob_sphere.location = (0.0, 0.0, 0.0)
ob_sphere.scale = (1000.0, 1000.0, 1000.0)

# ---- collection membership
col_collection.objects.link(ob_sphere)

# ---- scene / render settings (as saved in the file)
scene.frame_start = 1; scene.frame_end = 250; scene.frame_set(1)
scene.render.engine = 'BLENDER_EEVEE_NEXT'
scene.cycles.sampling_pattern = 'TABULATED_SOBOL'
scene.cycles.use_light_tree = False
scene.view_settings.view_transform = 'Filmic'
bpy.context.view_layer.update()

# ---- added for rendering (the .blend has no active camera and no usable light): camera, sun
cam_auto = bpy.data.cameras.new('AutoCamera')
cam_auto.lens = 50.0
cam_auto.sensor_width = 36.0
cam_auto.clip_end = 56248.8
ob_auto_camera = bpy.data.objects.new('AutoCamera', cam_auto)
scene.collection.objects.link(ob_auto_camera)
ob_auto_camera.location = (3205.07, -3846.09, 2564.06)
ob_auto_camera.rotation_euler = (1.09748, -7.21219e-08, 0.694738)
scene.camera = ob_auto_camera
light_auto_sun = bpy.data.lights.new('AutoSun', 'SUN')
light_auto_sun.energy = 3.0
light_auto_sun.angle = 0.0523599
ob_auto_sun = bpy.data.objects.new('AutoSun', light_auto_sun)
scene.collection.objects.link(ob_auto_sun)
ob_auto_sun.rotation_euler = (0.872665, 0.174533, 0.523599)
bpy.context.view_layer.update()
